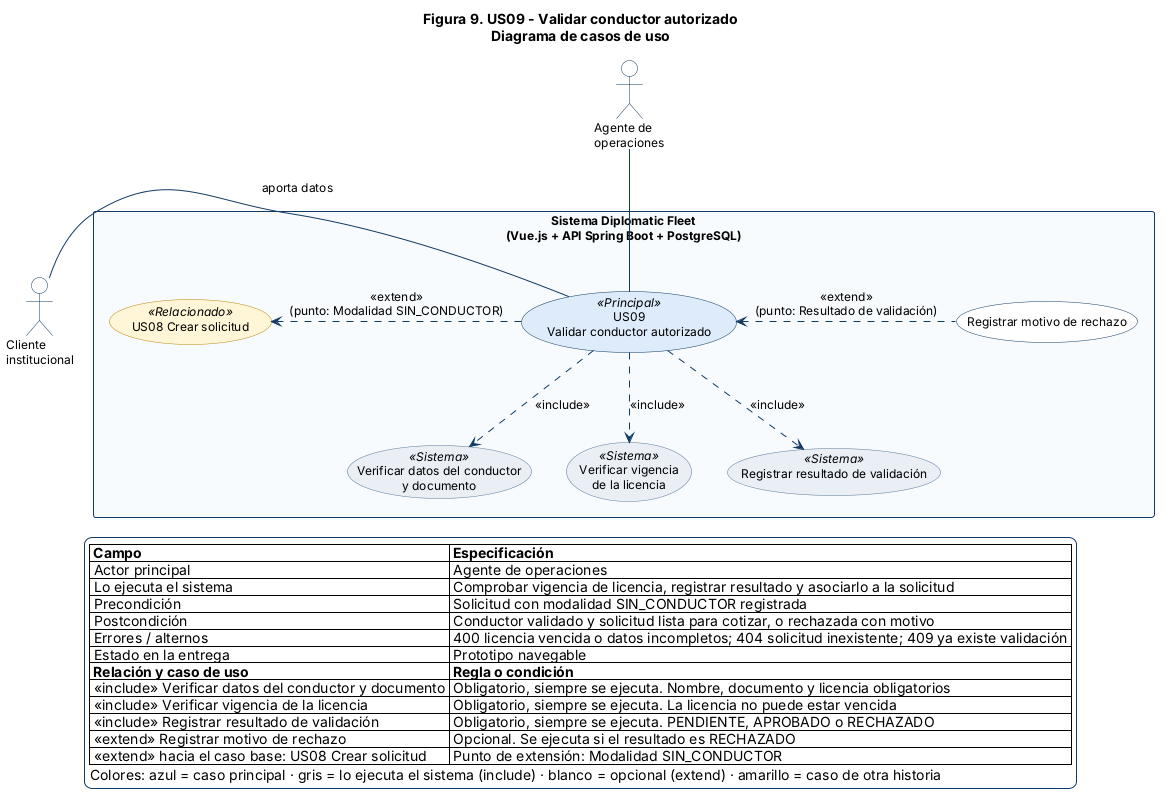

The diagram above was rendered by PlantUML. Its source (embedded in the PNG):
@startuml US09
top to bottom direction
skinparam shadowing false
skinparam backgroundColor #FFFFFF
skinparam defaultFontName Arial
skinparam defaultFontSize 12
skinparam ArrowColor #123A63
skinparam ActorBorderColor #123A63
skinparam ActorBackgroundColor #FFFFFF
skinparam RectangleBorderColor #123A63
skinparam RectangleBackgroundColor #F7FAFC
skinparam RectangleFontStyle bold
skinparam UsecaseBorderColor #123A63
skinparam UsecaseBackgroundColor #FFFFFF
skinparam UsecaseBackgroundColor<<Sistema>> #E8EEF5
skinparam UsecaseBorderColor<<Sistema>> #5B7A99
skinparam UsecaseBackgroundColor<<Relacionado>> #FFF4D6
skinparam UsecaseBorderColor<<Relacionado>> #B8860B
skinparam UsecaseBackgroundColor<<Principal>> #DCEBFA
skinparam UsecaseBorderWidth 1.5
skinparam LegendBackgroundColor #FFFFFF
skinparam LegendBorderColor #123A63
skinparam NoteBackgroundColor #FFFBE6
skinparam NoteBorderColor #B8860B

title Figura 9. US09 - Validar conductor autorizado\nDiagrama de casos de uso
actor "Agente de\noperaciones" as AGE
actor "Cliente\ninstitucional" as CLI
rectangle "Sistema Diplomatic Fleet\n(Vue.js + API Spring Boot + PostgreSQL)" as SYS {
  usecase "US09\nValidar conductor autorizado" as UC <<Principal>>
  usecase "Verificar datos del conductor\ny documento" as I1 <<Sistema>>
  usecase "Verificar vigencia\nde la licencia" as I2 <<Sistema>>
  usecase "Registrar resultado de validación" as I3 <<Sistema>>
  usecase "Registrar motivo de rechazo" as E1
  usecase "US08 Crear solicitud" as UC08 <<Relacionado>>
}
AGE -down- UC
UC -left- CLI : aporta datos
UC .down.> I1 : <<include>>
UC .down.> I2 : <<include>>
UC .down.> I3 : <<include>>
E1 .left.> UC : <<extend>>\n(punto: Resultado de validación)
UC .left.> UC08 : <<extend>>\n(punto: Modalidad SIN_CONDUCTOR)
legend bottom
  |= Campo |= Especificación |
  | Actor principal | Agente de operaciones |
  | Lo ejecuta el sistema | Comprobar vigencia de licencia, registrar resultado y asociarlo a la solicitud |
  | Precondición | Solicitud con modalidad SIN_CONDUCTOR registrada |
  | Postcondición | Conductor validado y solicitud lista para cotizar, o rechazada con motivo |
  | Errores / alternos | 400 licencia vencida o datos incompletos; 404 solicitud inexistente; 409 ya existe validación |
  | Estado en la entrega | Prototipo navegable |
  |= Relación y caso de uso |= Regla o condición |
  | <<include>> Verificar datos del conductor y documento | Obligatorio, siempre se ejecuta. Nombre, documento y licencia obligatorios |
  | <<include>> Verificar vigencia de la licencia | Obligatorio, siempre se ejecuta. La licencia no puede estar vencida |
  | <<include>> Registrar resultado de validación | Obligatorio, siempre se ejecuta. PENDIENTE, APROBADO o RECHAZADO |
  | <<extend>> Registrar motivo de rechazo | Opcional. Se ejecuta si el resultado es RECHAZADO |
  | <<extend>> hacia el caso base: US08 Crear solicitud | Punto de extensión: Modalidad SIN_CONDUCTOR |
  Colores: azul = caso principal · gris = lo ejecuta el sistema (include) · blanco = opcional (extend) · amarillo = caso de otra historia
endlegend
@enduml